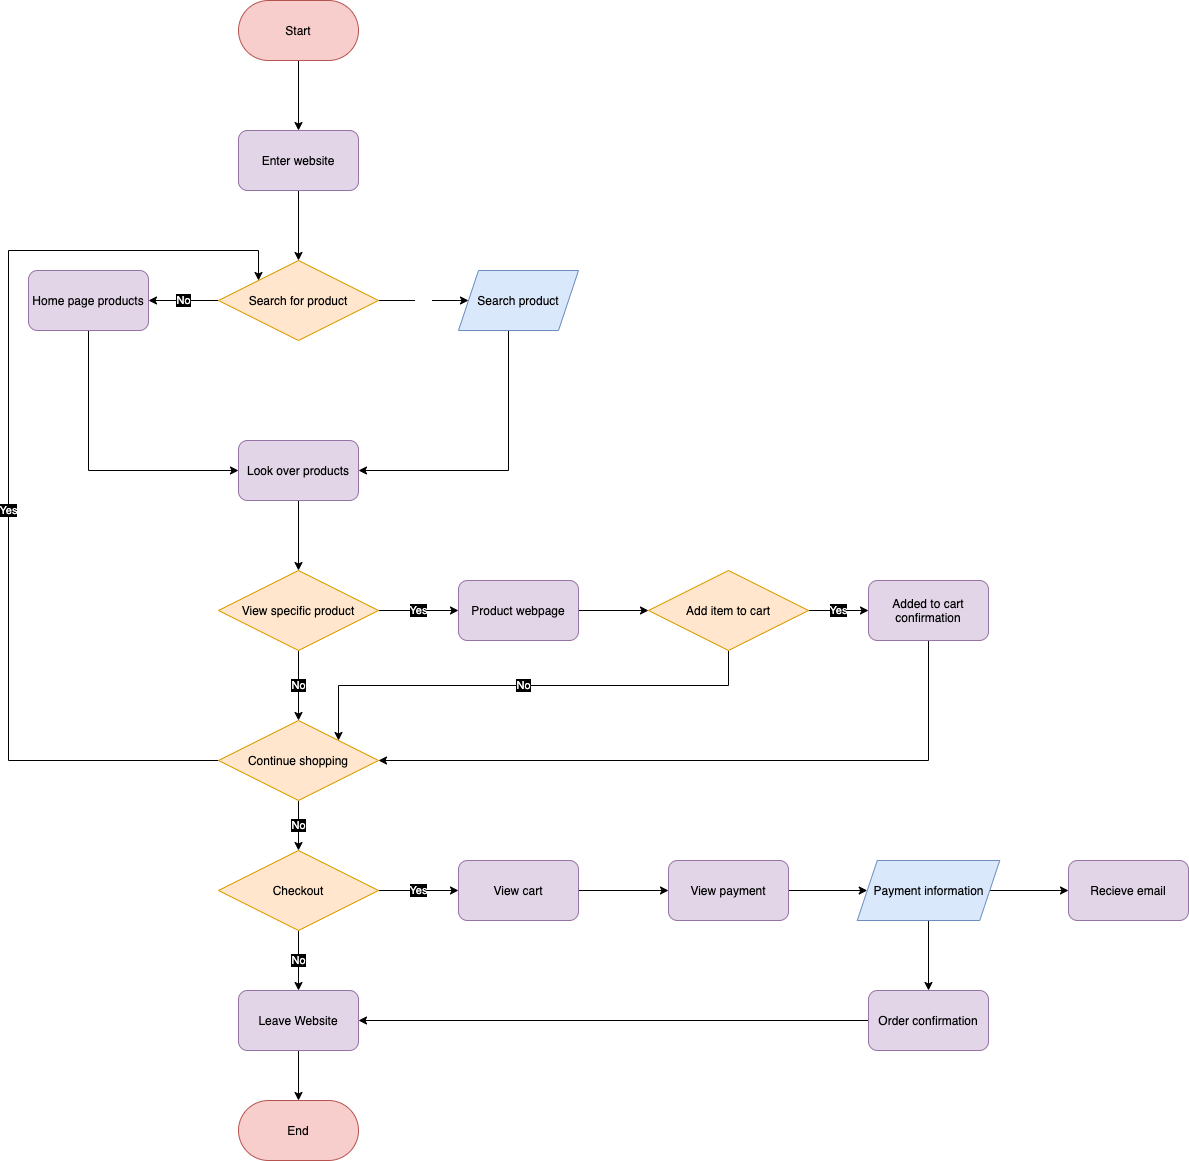

The diagram above was exported from draw.io. Its source (the exported page's mxGraphModel, read from the mxfile embedded in the PNG):
<mxGraphModel dx="596" dy="467" grid="1" gridSize="10" guides="1" tooltips="1" connect="1" arrows="1" fold="1" page="1" pageScale="1" pageWidth="850" pageHeight="1100" background="#FFFFFF" math="0" shadow="0">
  <root>
    <mxCell id="0" />
    <mxCell id="1" parent="0" />
    <mxCell id="7" style="edgeStyle=orthogonalEdgeStyle;rounded=0;orthogonalLoop=1;jettySize=auto;html=1;exitX=0.5;exitY=1;exitDx=0;exitDy=0;fontColor=#FFFFFF;labelBackgroundColor=#FFFFFF;" edge="1" parent="1" source="2" target="5">
      <mxGeometry relative="1" as="geometry" />
    </mxCell>
    <mxCell id="2" value="&lt;font color=&quot;#000000&quot;&gt;Start&lt;/font&gt;" style="rounded=1;whiteSpace=wrap;html=1;arcSize=50;fillColor=#f8cecc;strokeColor=#b85450;" vertex="1" parent="1">
      <mxGeometry x="350" y="50" width="120" height="60" as="geometry" />
    </mxCell>
    <mxCell id="13" value="Yes" style="edgeStyle=orthogonalEdgeStyle;rounded=0;orthogonalLoop=1;jettySize=auto;html=1;exitX=1;exitY=0.5;exitDx=0;exitDy=0;entryX=0;entryY=0.5;entryDx=0;entryDy=0;fontColor=#FFFFFF;" edge="1" parent="1" source="3" target="12">
      <mxGeometry relative="1" as="geometry" />
    </mxCell>
    <mxCell id="32" value="No" style="edgeStyle=orthogonalEdgeStyle;rounded=0;orthogonalLoop=1;jettySize=auto;exitX=0;exitY=0.5;exitDx=0;exitDy=0;entryX=1;entryY=0.5;entryDx=0;entryDy=0;fontColor=#FFFFFF;labelBackgroundColor=#000000;html=1;" edge="1" parent="1" source="3" target="31">
      <mxGeometry relative="1" as="geometry" />
    </mxCell>
    <mxCell id="3" value="&lt;font color=&quot;#000000&quot;&gt;Search for product&lt;/font&gt;" style="rhombus;whiteSpace=wrap;html=1;fillColor=#ffe6cc;strokeColor=#d79b00;" vertex="1" parent="1">
      <mxGeometry x="330" y="310" width="160" height="80" as="geometry" />
    </mxCell>
    <mxCell id="8" style="edgeStyle=orthogonalEdgeStyle;rounded=0;orthogonalLoop=1;jettySize=auto;html=1;exitX=0.5;exitY=1;exitDx=0;exitDy=0;entryX=0.5;entryY=0;entryDx=0;entryDy=0;" edge="1" parent="1" source="5" target="3">
      <mxGeometry relative="1" as="geometry" />
    </mxCell>
    <mxCell id="5" value="&lt;font color=&quot;#000000&quot;&gt;Enter website&lt;/font&gt;" style="rounded=1;whiteSpace=wrap;html=1;fillColor=#e1d5e7;strokeColor=#9673a6;" vertex="1" parent="1">
      <mxGeometry x="350" y="180" width="120" height="60" as="geometry" />
    </mxCell>
    <mxCell id="16" style="edgeStyle=orthogonalEdgeStyle;rounded=0;orthogonalLoop=1;jettySize=auto;html=1;exitX=0.5;exitY=1;exitDx=0;exitDy=0;entryX=0.5;entryY=0;entryDx=0;entryDy=0;fontColor=#000000;" edge="1" parent="1" source="9" target="15">
      <mxGeometry relative="1" as="geometry" />
    </mxCell>
    <mxCell id="9" value="Look over products" style="rounded=1;whiteSpace=wrap;html=1;fillColor=#e1d5e7;strokeColor=#9673a6;fontColor=#000000;" vertex="1" parent="1">
      <mxGeometry x="350" y="490" width="120" height="60" as="geometry" />
    </mxCell>
    <mxCell id="14" style="edgeStyle=orthogonalEdgeStyle;rounded=0;orthogonalLoop=1;jettySize=auto;html=1;exitX=0.25;exitY=1;exitDx=0;exitDy=0;entryX=1;entryY=0.5;entryDx=0;entryDy=0;fontColor=#FFFFFF;" edge="1" parent="1" source="12" target="9">
      <mxGeometry relative="1" as="geometry">
        <Array as="points">
          <mxPoint x="620" y="380" />
          <mxPoint x="620" y="520" />
        </Array>
      </mxGeometry>
    </mxCell>
    <mxCell id="12" value="&lt;font color=&quot;#000000&quot;&gt;Search product&lt;/font&gt;" style="shape=parallelogram;perimeter=parallelogramPerimeter;whiteSpace=wrap;html=1;fixedSize=1;fillColor=#dae8fc;strokeColor=#6c8ebf;" vertex="1" parent="1">
      <mxGeometry x="570" y="320" width="120" height="60" as="geometry" />
    </mxCell>
    <mxCell id="34" value="&lt;span style=&quot;background-color: rgb(0 , 0 , 0)&quot;&gt;No&lt;/span&gt;" style="edgeStyle=orthogonalEdgeStyle;rounded=0;orthogonalLoop=1;jettySize=auto;html=1;exitX=0.5;exitY=1;exitDx=0;exitDy=0;entryX=0.5;entryY=0;entryDx=0;entryDy=0;fontColor=#FFFFFF;" edge="1" parent="1" source="15" target="21">
      <mxGeometry relative="1" as="geometry" />
    </mxCell>
    <mxCell id="35" value="&lt;span style=&quot;background-color: rgb(0 , 0 , 0)&quot;&gt;Yes&lt;/span&gt;" style="edgeStyle=orthogonalEdgeStyle;rounded=0;orthogonalLoop=1;jettySize=auto;html=1;exitX=1;exitY=0.5;exitDx=0;exitDy=0;fontColor=#FFFFFF;" edge="1" parent="1" source="15" target="23">
      <mxGeometry relative="1" as="geometry" />
    </mxCell>
    <mxCell id="15" value="View specific product" style="rhombus;whiteSpace=wrap;html=1;fillColor=#ffe6cc;strokeColor=#d79b00;fontColor=#000000;" vertex="1" parent="1">
      <mxGeometry x="330" y="620" width="160" height="80" as="geometry" />
    </mxCell>
    <mxCell id="37" value="&lt;span style=&quot;background-color: rgb(0 , 0 , 0)&quot;&gt;Yes&lt;/span&gt;" style="edgeStyle=orthogonalEdgeStyle;rounded=0;orthogonalLoop=1;jettySize=auto;html=1;exitX=1;exitY=0.5;exitDx=0;exitDy=0;fontColor=#FFFFFF;" edge="1" parent="1" source="20" target="22">
      <mxGeometry relative="1" as="geometry" />
    </mxCell>
    <mxCell id="40" value="&lt;span style=&quot;background-color: rgb(0 , 0 , 0)&quot;&gt;No&lt;/span&gt;" style="edgeStyle=orthogonalEdgeStyle;rounded=0;orthogonalLoop=1;jettySize=auto;html=1;exitX=0.5;exitY=1;exitDx=0;exitDy=0;entryX=1;entryY=0;entryDx=0;entryDy=0;fontColor=#FFFFFF;" edge="1" parent="1" source="20" target="21">
      <mxGeometry relative="1" as="geometry" />
    </mxCell>
    <mxCell id="20" value="Add item to cart" style="rhombus;whiteSpace=wrap;html=1;fillColor=#ffe6cc;strokeColor=#d79b00;fontColor=#000000;" vertex="1" parent="1">
      <mxGeometry x="760" y="620" width="160" height="80" as="geometry" />
    </mxCell>
    <mxCell id="43" value="Yes" style="edgeStyle=orthogonalEdgeStyle;rounded=0;orthogonalLoop=1;jettySize=auto;html=1;exitX=0;exitY=0.5;exitDx=0;exitDy=0;entryX=0;entryY=0;entryDx=0;entryDy=0;fontColor=#FFFFFF;labelBackgroundColor=#000000;" edge="1" parent="1" source="21" target="3">
      <mxGeometry x="-0.08" relative="1" as="geometry">
        <Array as="points">
          <mxPoint x="120" y="810" />
          <mxPoint x="120" y="300" />
          <mxPoint x="370" y="300" />
        </Array>
        <mxPoint as="offset" />
      </mxGeometry>
    </mxCell>
    <mxCell id="44" value="&lt;span style=&quot;background-color: rgb(0 , 0 , 0)&quot;&gt;No&lt;/span&gt;" style="edgeStyle=orthogonalEdgeStyle;rounded=0;orthogonalLoop=1;jettySize=auto;html=1;exitX=0.5;exitY=1;exitDx=0;exitDy=0;entryX=0.5;entryY=0;entryDx=0;entryDy=0;fontColor=#FFFFFF;" edge="1" parent="1" source="21" target="24">
      <mxGeometry relative="1" as="geometry" />
    </mxCell>
    <mxCell id="21" value="Continue shopping" style="rhombus;whiteSpace=wrap;html=1;fillColor=#ffe6cc;strokeColor=#d79b00;fontColor=#000000;" vertex="1" parent="1">
      <mxGeometry x="330" y="770" width="160" height="80" as="geometry" />
    </mxCell>
    <mxCell id="41" style="edgeStyle=orthogonalEdgeStyle;rounded=0;orthogonalLoop=1;jettySize=auto;html=1;exitX=0.5;exitY=1;exitDx=0;exitDy=0;entryX=1;entryY=0.5;entryDx=0;entryDy=0;fontColor=#FFFFFF;" edge="1" parent="1" source="22" target="21">
      <mxGeometry relative="1" as="geometry" />
    </mxCell>
    <mxCell id="22" value="Added to cart confirmation" style="rounded=1;whiteSpace=wrap;html=1;fillColor=#e1d5e7;strokeColor=#9673a6;fontColor=#000000;" vertex="1" parent="1">
      <mxGeometry x="980" y="630" width="120" height="60" as="geometry" />
    </mxCell>
    <mxCell id="36" style="edgeStyle=orthogonalEdgeStyle;rounded=0;orthogonalLoop=1;jettySize=auto;html=1;exitX=1;exitY=0.5;exitDx=0;exitDy=0;fontColor=#FFFFFF;" edge="1" parent="1" source="23" target="20">
      <mxGeometry relative="1" as="geometry" />
    </mxCell>
    <mxCell id="23" value="Product webpage" style="rounded=1;whiteSpace=wrap;html=1;fillColor=#e1d5e7;strokeColor=#9673a6;fontColor=#000000;" vertex="1" parent="1">
      <mxGeometry x="570" y="630" width="120" height="60" as="geometry" />
    </mxCell>
    <mxCell id="45" value="&lt;span style=&quot;background-color: rgb(0 , 0 , 0)&quot;&gt;No&lt;/span&gt;" style="edgeStyle=orthogonalEdgeStyle;rounded=0;orthogonalLoop=1;jettySize=auto;html=1;exitX=0.5;exitY=1;exitDx=0;exitDy=0;entryX=0.5;entryY=0;entryDx=0;entryDy=0;fontColor=#FFFFFF;" edge="1" parent="1" source="24" target="25">
      <mxGeometry relative="1" as="geometry" />
    </mxCell>
    <mxCell id="47" value="&lt;span style=&quot;background-color: rgb(0 , 0 , 0)&quot;&gt;Yes&lt;/span&gt;" style="edgeStyle=orthogonalEdgeStyle;rounded=0;orthogonalLoop=1;jettySize=auto;html=1;exitX=1;exitY=0.5;exitDx=0;exitDy=0;entryX=0;entryY=0.5;entryDx=0;entryDy=0;fontColor=#FFFFFF;" edge="1" parent="1" source="24" target="27">
      <mxGeometry relative="1" as="geometry" />
    </mxCell>
    <mxCell id="24" value="Checkout" style="rhombus;whiteSpace=wrap;html=1;fillColor=#ffe6cc;strokeColor=#d79b00;fontColor=#000000;" vertex="1" parent="1">
      <mxGeometry x="330" y="900" width="160" height="80" as="geometry" />
    </mxCell>
    <mxCell id="46" style="edgeStyle=orthogonalEdgeStyle;rounded=0;orthogonalLoop=1;jettySize=auto;html=1;exitX=0.5;exitY=1;exitDx=0;exitDy=0;entryX=0.5;entryY=0;entryDx=0;entryDy=0;fontColor=#FFFFFF;" edge="1" parent="1" source="25" target="26">
      <mxGeometry relative="1" as="geometry" />
    </mxCell>
    <mxCell id="25" value="Leave Website" style="rounded=1;whiteSpace=wrap;html=1;fillColor=#e1d5e7;strokeColor=#9673a6;fontColor=#000000;" vertex="1" parent="1">
      <mxGeometry x="350" y="1040" width="120" height="60" as="geometry" />
    </mxCell>
    <mxCell id="26" value="End" style="rounded=1;whiteSpace=wrap;html=1;arcSize=50;fillColor=#f8cecc;strokeColor=#b85450;fontColor=#000000;" vertex="1" parent="1">
      <mxGeometry x="350" y="1150" width="120" height="60" as="geometry" />
    </mxCell>
    <mxCell id="48" style="edgeStyle=orthogonalEdgeStyle;rounded=0;orthogonalLoop=1;jettySize=auto;html=1;exitX=1;exitY=0.5;exitDx=0;exitDy=0;entryX=0;entryY=0.5;entryDx=0;entryDy=0;fontColor=#FFFFFF;" edge="1" parent="1" source="27" target="28">
      <mxGeometry relative="1" as="geometry" />
    </mxCell>
    <mxCell id="27" value="View cart" style="rounded=1;whiteSpace=wrap;html=1;fillColor=#e1d5e7;strokeColor=#9673a6;fontColor=#000000;" vertex="1" parent="1">
      <mxGeometry x="570" y="910" width="120" height="60" as="geometry" />
    </mxCell>
    <mxCell id="49" style="edgeStyle=orthogonalEdgeStyle;rounded=0;orthogonalLoop=1;jettySize=auto;html=1;exitX=1;exitY=0.5;exitDx=0;exitDy=0;entryX=0;entryY=0.5;entryDx=0;entryDy=0;fontColor=#FFFFFF;" edge="1" parent="1" source="28" target="29">
      <mxGeometry relative="1" as="geometry" />
    </mxCell>
    <mxCell id="28" value="View payment" style="rounded=1;whiteSpace=wrap;html=1;fillColor=#e1d5e7;strokeColor=#9673a6;fontColor=#000000;" vertex="1" parent="1">
      <mxGeometry x="780" y="910" width="120" height="60" as="geometry" />
    </mxCell>
    <mxCell id="53" style="edgeStyle=orthogonalEdgeStyle;rounded=0;orthogonalLoop=1;jettySize=auto;html=1;exitX=0.5;exitY=1;exitDx=0;exitDy=0;entryX=0.5;entryY=0;entryDx=0;entryDy=0;fontColor=#FFFFFF;" edge="1" parent="1" source="29" target="30">
      <mxGeometry relative="1" as="geometry" />
    </mxCell>
    <mxCell id="55" style="edgeStyle=orthogonalEdgeStyle;rounded=0;orthogonalLoop=1;jettySize=auto;html=1;exitX=1;exitY=0.5;exitDx=0;exitDy=0;fontColor=#FFFFFF;" edge="1" parent="1" source="29" target="54">
      <mxGeometry relative="1" as="geometry" />
    </mxCell>
    <mxCell id="29" value="&lt;font color=&quot;#000000&quot;&gt;Payment information&lt;/font&gt;" style="shape=parallelogram;perimeter=parallelogramPerimeter;whiteSpace=wrap;html=1;fixedSize=1;fillColor=#dae8fc;strokeColor=#6c8ebf;" vertex="1" parent="1">
      <mxGeometry x="968.75" y="910" width="142.5" height="60" as="geometry" />
    </mxCell>
    <mxCell id="52" style="edgeStyle=orthogonalEdgeStyle;rounded=0;orthogonalLoop=1;jettySize=auto;html=1;exitX=0;exitY=0.5;exitDx=0;exitDy=0;entryX=1;entryY=0.5;entryDx=0;entryDy=0;fontColor=#FFFFFF;" edge="1" parent="1" source="30" target="25">
      <mxGeometry relative="1" as="geometry" />
    </mxCell>
    <mxCell id="30" value="Order confirmation" style="rounded=1;whiteSpace=wrap;html=1;fillColor=#e1d5e7;strokeColor=#9673a6;fontColor=#000000;" vertex="1" parent="1">
      <mxGeometry x="980" y="1040" width="120" height="60" as="geometry" />
    </mxCell>
    <mxCell id="33" style="edgeStyle=orthogonalEdgeStyle;rounded=0;orthogonalLoop=1;jettySize=auto;html=1;exitX=0.5;exitY=1;exitDx=0;exitDy=0;entryX=0;entryY=0.5;entryDx=0;entryDy=0;fontColor=#FFFFFF;" edge="1" parent="1" source="31" target="9">
      <mxGeometry relative="1" as="geometry" />
    </mxCell>
    <mxCell id="31" value="Home page products" style="rounded=1;whiteSpace=wrap;html=1;fillColor=#e1d5e7;strokeColor=#9673a6;fontColor=#000000;" vertex="1" parent="1">
      <mxGeometry x="140" y="320" width="120" height="60" as="geometry" />
    </mxCell>
    <mxCell id="54" value="Recieve email" style="rounded=1;whiteSpace=wrap;html=1;fillColor=#e1d5e7;strokeColor=#9673a6;fontColor=#000000;" vertex="1" parent="1">
      <mxGeometry x="1180" y="910" width="120" height="60" as="geometry" />
    </mxCell>
  </root>
</mxGraphModel>